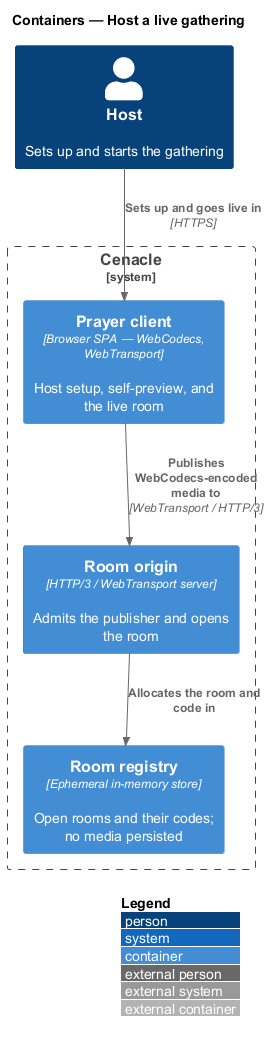

The diagram above was rendered by PlantUML. Its source (embedded in the PNG):
@startuml
!include <C4/C4_Container>
LAYOUT_WITH_LEGEND()
title Containers — Host a live gathering

Person(host, "Host", "Sets up and starts the gathering")

System_Boundary(cenacle, "Cenacle") {
  Container(spa, "Prayer client", "Browser SPA — WebCodecs, WebTransport", "Host setup, self-preview, and the live room")
  Container(origin, "Room origin", "HTTP/3 / WebTransport server", "Admits the publisher and opens the room")
  Container(registry, "Room registry", "Ephemeral in-memory store", "Open rooms and their codes; no media persisted")
}

Rel(host, spa, "Sets up and goes live in", "HTTPS")
Rel(spa, origin, "Publishes WebCodecs-encoded media to", "WebTransport / HTTP/3")
Rel(origin, registry, "Allocates the room and code in")
@enduml